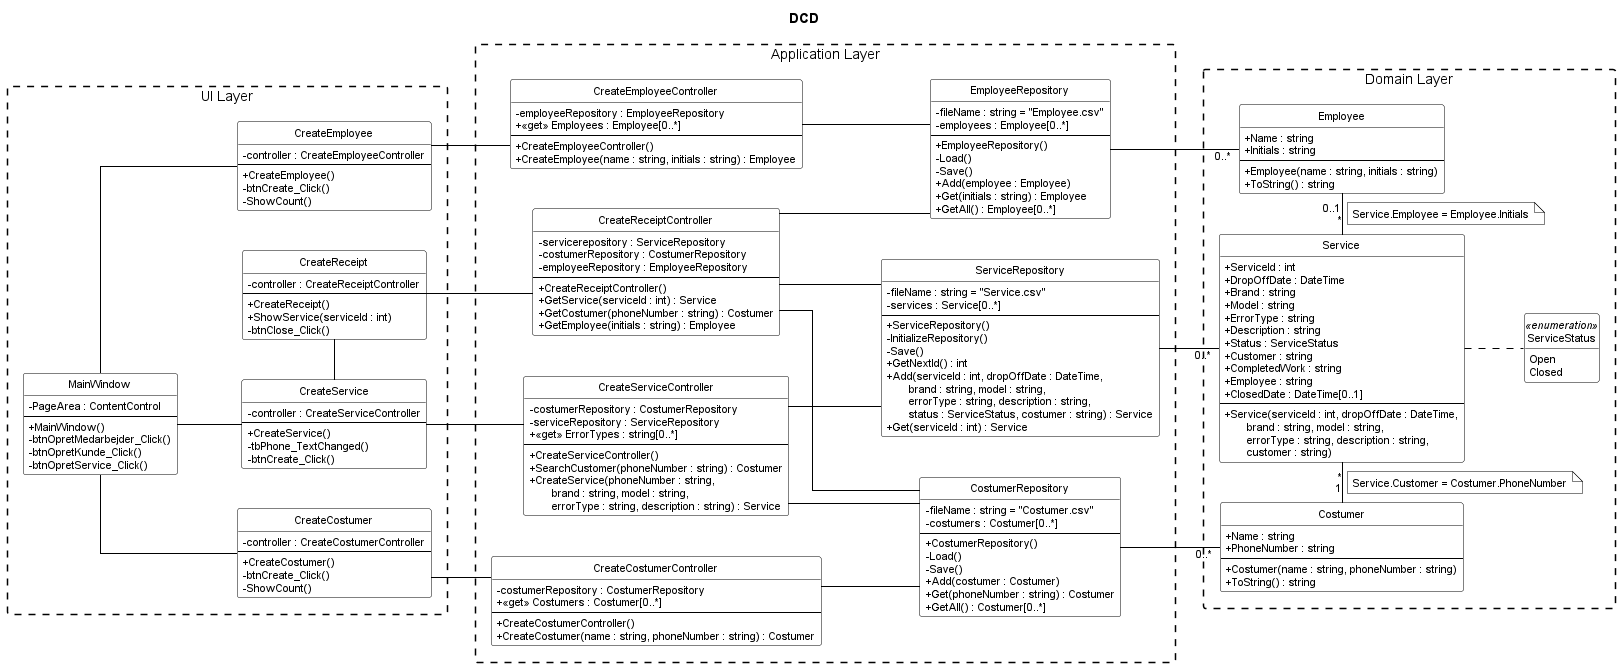

The diagram above was rendered by PlantUML. Its source (embedded in the PNG):
@startuml
' Designklassediagram (DCD) - Vekto
' Opdateret ud fra WPF-programmet ("12. Vekto WPF Application").
' Dækker siderne Hovedvindue, Opret medarbejder, Opret kunde, Opret service og Service kvittering.
' Service oversigt (UC5) er ikke med.
' Stil som undervisningens lagdelte DCD'er (Pr19 Disaheim og Pr20 BookMeeting):
' UI Layer -> Application Layer (use case controllers + repositories) -> Domain Layer.
' Hver besked i sekvensdiagrammerne ("6. Sekvens Diagrammer") er en operation i modtagerens klasse.
' Klasse- og metodenavne er de samme som i koden (fx Costumer og CostumerRepository).

left to right direction
skinparam linetype ortho
skinparam nodesep 40
skinparam ranksep 60
skinparam shadowing false
skinparam backgroundColor white
skinparam defaultFontName Arial
skinparam defaultFontSize 11
skinparam classAttributeIconSize 0
skinparam packageStyle rectangle
skinparam package {
  BorderStyle dashed
  BorderColor black
  BackgroundColor white
  FontStyle plain
  FontSize 14
}
skinparam class {
  BackgroundColor white
  BorderColor black
  ArrowColor black
  FontStyle plain
  StereotypeFontSize 11
}
skinparam note {
  BackgroundColor white
  BorderColor black
}
hide circle
hide <<enumeration>> methods

title DCD

' =====================================================================
package "UI Layer" {

  class MainWindow {
    - PageArea : ContentControl
    --
    + MainWindow()
    - btnOpretMedarbejder_Click()
    - btnOpretKunde_Click()
    - btnOpretService_Click()
  }

  class CreateEmployee {
    - controller : CreateEmployeeController
    --
    + CreateEmployee()
    - btnCreate_Click()
    - ShowCount()
  }

  class CreateCostumer {
    - controller : CreateCostumerController
    --
    + CreateCostumer()
    - btnCreate_Click()
    - ShowCount()
  }

  class CreateService {
    - controller : CreateServiceController
    --
    + CreateService()
    - tbPhone_TextChanged()
    - btnCreate_Click()
  }

  class CreateReceipt {
    - controller : CreateReceiptController
    --
    + CreateReceipt()
    + ShowService(serviceId : int)
    - btnClose_Click()
  }
}

' =====================================================================
package "Application Layer" {

  class CreateEmployeeController {
    - employeeRepository : EmployeeRepository
    + «get» Employees : Employee[0..*]
    --
    + CreateEmployeeController()
    + CreateEmployee(name : string, initials : string) : Employee
  }

  class CreateCostumerController {
    - costumerRepository : CostumerRepository
    + «get» Costumers : Costumer[0..*]
    --
    + CreateCostumerController()
    + CreateCostumer(name : string, phoneNumber : string) : Costumer
  }

  class CreateServiceController {
    - costumerRepository : CostumerRepository
    - serviceRepository : ServiceRepository
    + «get» ErrorTypes : string[0..*]
    --
    + CreateServiceController()
    + SearchCustomer(phoneNumber : string) : Costumer
    + CreateService(phoneNumber : string,
    <U+2003><U+2003>brand : string, model : string,
    <U+2003><U+2003>errorType : string, description : string) : Service
  }

  class CreateReceiptController {
    - servicerepository : ServiceRepository
    - costumerRepository : CostumerRepository
    - employeeRepository : EmployeeRepository
    --
    + CreateReceiptController()
    + GetService(serviceId : int) : Service
    + GetCostumer(phoneNumber : string) : Costumer
    + GetEmployee(initials : string) : Employee
  }

  class EmployeeRepository {
    - fileName : string = "Employee.csv"
    - employees : Employee[0..*]
    --
    + EmployeeRepository()
    - Load()
    - Save()
    + Add(employee : Employee)
    + Get(initials : string) : Employee
    + GetAll() : Employee[0..*]
  }

  class CostumerRepository {
    - fileName : string = "Costumer.csv"
    - costumers : Costumer[0..*]
    --
    + CostumerRepository()
    - Load()
    - Save()
    + Add(costumer : Costumer)
    + Get(phoneNumber : string) : Costumer
    + GetAll() : Costumer[0..*]
  }

  class ServiceRepository {
    - fileName : string = "Service.csv"
    - services : Service[0..*]
    --
    + ServiceRepository()
    - InitializeRepository()
    - Save()
    + GetNextId() : int
    + Add(serviceId : int, dropOffDate : DateTime,
    <U+2003><U+2003>brand : string, model : string,
    <U+2003><U+2003>errorType : string, description : string,
    <U+2003><U+2003>status : ServiceStatus, costumer : string) : Service
    + Get(serviceId : int) : Service
  }
}

' =====================================================================
package "Domain Layer" {

  class Employee {
    + Name : string
    + Initials : string
    --
    + Employee(name : string, initials : string)
    + ToString() : string
  }

  class Costumer {
    + Name : string
    + PhoneNumber : string
    --
    + Costumer(name : string, phoneNumber : string)
    + ToString() : string
  }

  class Service {
    + ServiceId : int
    + DropOffDate : DateTime
    + Brand : string
    + Model : string
    + ErrorType : string
    + Description : string
    + Status : ServiceStatus
    + Customer : string
    + CompletedWork : string
    + Employee : string
    + ClosedDate : DateTime[0..1]
    --
    + Service(serviceId : int, dropOffDate : DateTime,
    <U+2003><U+2003>brand : string, model : string,
    <U+2003><U+2003>errorType : string, description : string,
    <U+2003><U+2003>customer : string)
  }

  enum ServiceStatus <<enumeration>> {
    Open
    Closed
  }
}

' ---------- UI Layer: hovedvindue -> sider, side -> dialog ----------
MainWindow -- CreateEmployee
MainWindow -- CreateCostumer
MainWindow -- CreateService
CreateService - CreateReceipt

' ---------- UI Layer -> controller ----------
CreateEmployee -- CreateEmployeeController
CreateCostumer -- CreateCostumerController
CreateService  -- CreateServiceController
CreateReceipt  -- CreateReceiptController

' ---------- Controller -> repository ----------
CreateEmployeeController -- EmployeeRepository
CreateCostumerController -- CostumerRepository
CreateServiceController  -- CostumerRepository
CreateServiceController  -- ServiceRepository
CreateReceiptController  -- ServiceRepository
CreateReceiptController  -- CostumerRepository
CreateReceiptController  -- EmployeeRepository

' ---------- Repository -> domæneklasse ----------
EmployeeRepository -- "0..*" Employee
CostumerRepository -- "0..*" Costumer
ServiceRepository  -- "0..*" Service

' ---------- Domænerelationer (gemt som nøgle i Service) ----------
Costumer "1" - "*" Service
note on link : Service.Customer = Costumer.PhoneNumber
Service "*" - "0..1" Employee
note on link : Service.Employee = Employee.Initials
Service .. ServiceStatus
@enduml